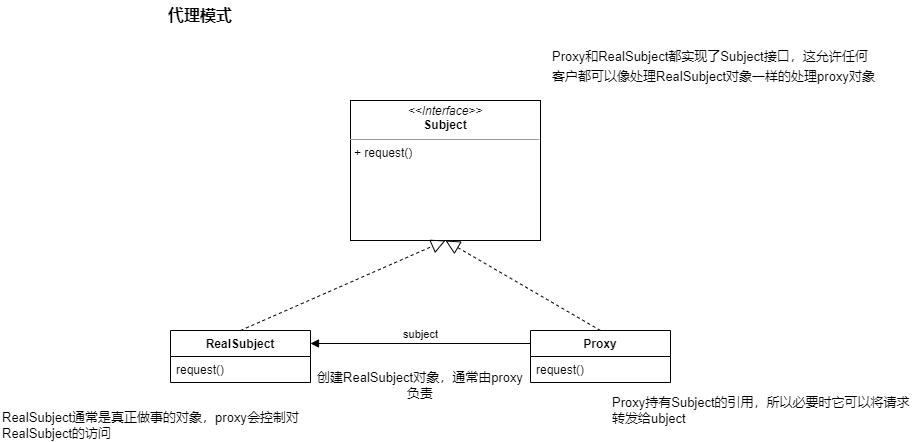

The diagram above was exported from draw.io. Its source (the exported page's mxGraphModel, read from the mxfile embedded in the PNG):
<mxGraphModel dx="1808" dy="597" grid="1" gridSize="10" guides="1" tooltips="1" connect="1" arrows="1" fold="1" page="1" pageScale="1" pageWidth="827" pageHeight="1169" math="0" shadow="0">
  <root>
    <mxCell id="0" />
    <mxCell id="1" parent="0" />
    <mxCell id="8ZwgXmHLUYLlxTJY7-YB-5" value="&lt;p style=&quot;margin: 0px ; margin-top: 4px ; text-align: center&quot;&gt;&lt;i&gt;&amp;lt;&amp;lt;Interface&amp;gt;&amp;gt;&lt;/i&gt;&lt;br&gt;&lt;b&gt;Subject&lt;/b&gt;&lt;/p&gt;&lt;hr size=&quot;1&quot;&gt;&lt;p style=&quot;margin: 0px ; margin-left: 4px&quot;&gt;+ request()&lt;/p&gt;" style="verticalAlign=top;align=left;overflow=fill;fontSize=12;fontFamily=Helvetica;html=1;" vertex="1" parent="1">
      <mxGeometry x="260" y="390" width="190" height="140" as="geometry" />
    </mxCell>
    <mxCell id="8ZwgXmHLUYLlxTJY7-YB-6" value="RealSubject" style="swimlane;fontStyle=1;childLayout=stackLayout;horizontal=1;startSize=26;fillColor=none;horizontalStack=0;resizeParent=1;resizeParentMax=0;resizeLast=0;collapsible=1;marginBottom=0;" vertex="1" parent="1">
      <mxGeometry x="80" y="620" width="140" height="52" as="geometry" />
    </mxCell>
    <mxCell id="8ZwgXmHLUYLlxTJY7-YB-7" value="request()" style="text;strokeColor=none;fillColor=none;align=left;verticalAlign=top;spacingLeft=4;spacingRight=4;overflow=hidden;rotatable=0;points=[[0,0.5],[1,0.5]];portConstraint=eastwest;" vertex="1" parent="8ZwgXmHLUYLlxTJY7-YB-6">
      <mxGeometry y="26" width="140" height="26" as="geometry" />
    </mxCell>
    <mxCell id="8ZwgXmHLUYLlxTJY7-YB-10" value="Proxy" style="swimlane;fontStyle=1;childLayout=stackLayout;horizontal=1;startSize=26;fillColor=none;horizontalStack=0;resizeParent=1;resizeParentMax=0;resizeLast=0;collapsible=1;marginBottom=0;" vertex="1" parent="1">
      <mxGeometry x="440" y="620" width="140" height="52" as="geometry" />
    </mxCell>
    <mxCell id="8ZwgXmHLUYLlxTJY7-YB-11" value="request()" style="text;strokeColor=none;fillColor=none;align=left;verticalAlign=top;spacingLeft=4;spacingRight=4;overflow=hidden;rotatable=0;points=[[0,0.5],[1,0.5]];portConstraint=eastwest;" vertex="1" parent="8ZwgXmHLUYLlxTJY7-YB-10">
      <mxGeometry y="26" width="140" height="26" as="geometry" />
    </mxCell>
    <mxCell id="8ZwgXmHLUYLlxTJY7-YB-13" value="subject" style="html=1;verticalAlign=bottom;endArrow=block;rounded=0;exitX=0;exitY=0.25;exitDx=0;exitDy=0;entryX=1;entryY=0.25;entryDx=0;entryDy=0;" edge="1" parent="1" source="8ZwgXmHLUYLlxTJY7-YB-10" target="8ZwgXmHLUYLlxTJY7-YB-6">
      <mxGeometry width="80" relative="1" as="geometry">
        <mxPoint x="350" y="700" as="sourcePoint" />
        <mxPoint x="430" y="700" as="targetPoint" />
      </mxGeometry>
    </mxCell>
    <mxCell id="8ZwgXmHLUYLlxTJY7-YB-14" value="" style="endArrow=block;dashed=1;endFill=0;endSize=12;html=1;rounded=0;exitX=0.5;exitY=0;exitDx=0;exitDy=0;entryX=0.5;entryY=1;entryDx=0;entryDy=0;" edge="1" parent="1" source="8ZwgXmHLUYLlxTJY7-YB-6" target="8ZwgXmHLUYLlxTJY7-YB-5">
      <mxGeometry width="160" relative="1" as="geometry">
        <mxPoint x="310" y="700" as="sourcePoint" />
        <mxPoint x="470" y="700" as="targetPoint" />
      </mxGeometry>
    </mxCell>
    <mxCell id="8ZwgXmHLUYLlxTJY7-YB-15" value="" style="endArrow=block;dashed=1;endFill=0;endSize=12;html=1;rounded=0;exitX=0.5;exitY=0;exitDx=0;exitDy=0;entryX=0.5;entryY=1;entryDx=0;entryDy=0;" edge="1" parent="1" source="8ZwgXmHLUYLlxTJY7-YB-10" target="8ZwgXmHLUYLlxTJY7-YB-5">
      <mxGeometry width="160" relative="1" as="geometry">
        <mxPoint x="310" y="700" as="sourcePoint" />
        <mxPoint x="470" y="700" as="targetPoint" />
      </mxGeometry>
    </mxCell>
    <mxCell id="8ZwgXmHLUYLlxTJY7-YB-16" value="&lt;b&gt;&lt;font style=&quot;font-size: 16px&quot;&gt;代理模式&lt;/font&gt;&lt;/b&gt;" style="text;html=1;strokeColor=none;fillColor=none;align=center;verticalAlign=middle;whiteSpace=wrap;rounded=0;" vertex="1" parent="1">
      <mxGeometry x="60" y="290" width="100" height="30" as="geometry" />
    </mxCell>
    <mxCell id="8ZwgXmHLUYLlxTJY7-YB-17" value="&lt;font style=&quot;font-size: 13px&quot;&gt;Proxy和RealSubject都实现了Subject接口，这允许任何客户都可以像处理RealSubject对象一样的处理proxy对象&lt;/font&gt;" style="text;html=1;strokeColor=none;fillColor=none;align=left;verticalAlign=middle;whiteSpace=wrap;rounded=0;fontSize=16;" vertex="1" parent="1">
      <mxGeometry x="460" y="340" width="330" height="30" as="geometry" />
    </mxCell>
    <mxCell id="8ZwgXmHLUYLlxTJY7-YB-18" value="RealSubject通常是真正做事的对象，proxy会控制对RealSubject的访问" style="text;html=1;strokeColor=none;fillColor=none;align=left;verticalAlign=middle;whiteSpace=wrap;rounded=0;fontSize=13;" vertex="1" parent="1">
      <mxGeometry x="-90" y="700" width="350" height="30" as="geometry" />
    </mxCell>
    <mxCell id="8ZwgXmHLUYLlxTJY7-YB-19" value="Proxy持有Subject的引用，所以必要时它可以将请求转发给ubject" style="text;html=1;strokeColor=none;fillColor=none;align=left;verticalAlign=middle;whiteSpace=wrap;rounded=0;fontSize=13;" vertex="1" parent="1">
      <mxGeometry x="520" y="680" width="305" height="40" as="geometry" />
    </mxCell>
    <mxCell id="8ZwgXmHLUYLlxTJY7-YB-20" value="创建RealSubject对象，通常由proxy负责" style="text;html=1;strokeColor=none;fillColor=none;align=center;verticalAlign=middle;whiteSpace=wrap;rounded=0;fontSize=13;" vertex="1" parent="1">
      <mxGeometry x="220" y="660" width="220" height="30" as="geometry" />
    </mxCell>
  </root>
</mxGraphModel>